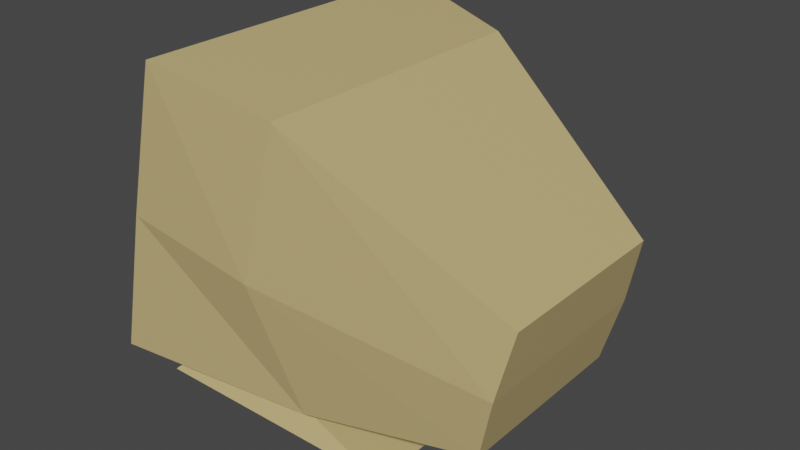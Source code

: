 # Source: Monitor.blend  (saved by Blender 3.2.14; exported with 4.5.12 LTS)
import bpy
from mathutils import Matrix  # noqa: F401  (used for matrix-valued properties, if any)

bpy.ops.wm.read_factory_settings(use_empty=True)
scene = bpy.context.scene
scene.name = 'Scene'

# ---- collections
col_collection = bpy.data.collections.new('Collection'); scene.collection.children.link(col_collection)

# ---- materials (node trees are filled in below, after node groups)
mat_yellowy_plastic = bpy.data.materials.new('Yellowy Plastic')
mat_yellowy_plastic.alpha_threshold = 0.0
mat_yellowy_plastic.use_transparent_shadow = False
mat_yellowy_plastic.line_color = (0.0, 0.0, 0.0, 1.0)
mat_screen = bpy.data.materials.new('Screen')
mat_screen.use_transparent_shadow = False

# ---- material node trees
mat_yellowy_plastic.use_nodes = True; mat_yellowy_plastic.node_tree.nodes.clear()
_N = mat_yellowy_plastic.node_tree.nodes; _L = mat_yellowy_plastic.node_tree.links
n0 = _N.new('ShaderNodeOutputMaterial'); n0.name = 'Material Output'; n0.location = (300, 300)
n1 = _N.new('ShaderNodeBsdfPrincipled'); n1.name = 'Principled BSDF'; n1.location = (10, 300)
n1.distribution = 'GGX'
n1.subsurface_method = 'RANDOM_WALK_SKIN'
n1.inputs[0].default_value = (0.5596, 0.4337, 0.1931, 1.0)
n1.inputs[2].default_value = 0.4
n1.inputs[3].default_value = 1.45
n1.inputs[27].default_value = (0.0, 0.0, 0.0, 1.0)
n1.inputs[28].default_value = 1.0
_L.new(n1.outputs[0], n0.inputs[0])
n0.is_active_output = True
mat_screen.use_nodes = True; mat_screen.node_tree.nodes.clear()
_N = mat_screen.node_tree.nodes; _L = mat_screen.node_tree.links
n0 = _N.new('ShaderNodeBsdfPrincipled'); n0.name = 'Principled BSDF'; n0.location = (10, 300)
n0.distribution = 'GGX'
n0.subsurface_method = 'RANDOM_WALK_SKIN'
n0.inputs[0].default_value = (0.00116, 0.00116, 0.00116, 1.0)
n0.inputs[1].default_value = 0.6034
n0.inputs[2].default_value = 0.1138
n0.inputs[3].default_value = 1.45
n0.inputs[8].default_value = 1.0
n0.inputs[10].default_value = 0.2069
n0.inputs[13].default_value = 0.6517
n0.inputs[27].default_value = (0.0, 0.0, 0.0, 1.0)
n0.inputs[28].default_value = 1.0
n1 = _N.new('ShaderNodeOutputMaterial'); n1.name = 'Material Output'; n1.location = (300, 300)
_L.new(n0.outputs[0], n1.inputs[0])
n1.is_active_output = True

# ---- world
world_world = bpy.data.worlds.new('World'); scene.world = world_world
world_world.use_nodes = True; world_world.node_tree.nodes.clear()
_N = world_world.node_tree.nodes; _L = world_world.node_tree.links
n0 = _N.new('ShaderNodeOutputWorld'); n0.name = 'World Output'; n0.location = (300, 300)
n1 = _N.new('ShaderNodeBackground'); n1.name = 'Background'; n1.location = (10, 300)
n1.inputs[0].default_value = (0.05088, 0.05088, 0.05088, 1.0)
_L.new(n1.outputs[0], n0.inputs[0])
n0.is_active_output = True
world_world.color = (0.05088, 0.05088, 0.05088)
world_world.use_sun_shadow = False
world_world.sun_shadow_jitter_overblur = 0.0

# ---- meshes
me_cube = bpy.data.meshes.new('Cube')
me_cube.from_pydata([(0.2607, 0.8288, 0.7233), (0.2484, 0.7028, -0.9015), (0.2607, -0.8288, 0.7233), (0.2484, -0.7028, -0.9015), (-0.6181, 0.7298, 0.6783), (-0.9743, 0.7306, -0.5913), (-0.6181, -0.7298, 0.6783), (-0.9743, -0.7306, -0.5913), (0.02747, 0.8686, -0.1399), (-0.781, -0.7341, 0.03817), (0.02747, -0.8686, -0.1399), (-0.781, 0.7341, 0.03817), (-0.7044, 0.4879, -0.8674), (-0.7044, -0.4879, -0.8674), (-0.4458, 0.499, -0.9118), (-0.4458, -0.499, -0.9118), (-0.9668, 0.6875, -1.084), (-0.9668, -0.6875, -1.084), (0.8152, 0.6875, -1.084), (0.8152, -0.6875, -1.084), (1.486, 0.5667, -0.4255), (1.376, 0.5291, -0.7958), (1.486, -0.5667, -0.4255), (1.376, -0.5291, -0.7958), (1.588, 0.5291, -0.03807), (1.588, -0.5291, -0.03807), (-1.014, 0.9336, -0.807), (-1.014, -0.9336, -0.807), (-0.7797, -0.941, 0.03736), (-0.5408, -0.9336, 0.8835), (-0.7797, 0.941, 0.03736), (-0.5408, 0.9336, 0.8835), (-0.6707, -0.7341, 0.01633), (-0.6707, 0.7341, 0.01633), (-0.8641, 0.7306, -0.6131), (-0.8641, -0.7306, -0.6131), (-0.5079, -0.7298, 0.6564), (-0.5079, 0.7298, 0.6564)], [], [(0, 31, 29, 2), (10, 2, 29, 28), (6, 4, 37, 36), (3, 27, 13, 15), (10, 3, 23, 22), (30, 31, 0, 8), (26, 30, 8, 1), (8, 0, 24, 20), (4, 11, 33, 37), (3, 10, 28, 27), (12, 14, 18, 16), (27, 26, 12, 13), (1, 3, 15, 14), (26, 1, 14, 12), (16, 18, 19, 17), (15, 13, 17, 19), (13, 12, 16, 17), (14, 15, 19, 18), (20, 24, 25, 22), (21, 20, 22, 23), (1, 8, 20, 21), (3, 1, 21, 23), (0, 2, 25, 24), (2, 10, 22, 25), (7, 5, 26, 27), (6, 9, 28, 29), (5, 11, 30, 26), (4, 6, 29, 31), (9, 7, 27, 28), (11, 4, 31, 30), (32, 36, 37, 33), (35, 32, 33, 34), (9, 6, 36, 32), (7, 9, 32, 35), (11, 5, 34, 33), (5, 7, 35, 34)])
me_cube.polygons.foreach_set('material_index', [0, 0, 0, 0, 0, 0, 0, 0, 0, 0, 0, 0, 0, 0, 0, 0, 0, 0, 0, 0, 0, 0, 0, 0, 0, 0, 0, 0, 0, 0, 1, 1, 0, 0, 0, 0])
_uv = me_cube.uv_layers.new(name='UVMap')
_uv.uv.foreach_set('vector', [0.625, 0.5, 0.875, 0.5, 0.875, 0.75, 0.625, 0.75, 0.5, 0.75, 0.625, 0.75, 0.625, 1.0, 0.5, 1.0, 0.5947, 0.02875, 0.5947, 0.2213, 0.5947, 0.2213, 0.5947, 0.02875, 0.375, 0.75, 0.375, 1.0, 0.375, 1.0, 0.375, 0.7507, 0.5, 0.75, 0.375, 0.75, 0.375, 0.75, 0.5, 0.75, 0.5, 0.25, 0.625, 0.25, 0.625, 0.5, 0.5, 0.5, 0.375, 0.25, 0.5, 0.25, 0.5, 0.5, 0.375, 0.5, 0.5, 0.5, 0.625, 0.5, 0.625, 0.5, 0.5, 0.5, 0.5947, 0.2213, 0.5, 0.2225, 0.5, 0.2225, 0.5947, 0.2213, 0.375, 0.75, 0.5, 0.75, 0.5, 1.0, 0.375, 1.0, 0.375, 0.25, 0.375, 0.4993, 0.375, 0.5, 0.375, 0.25, 0.375, 0.0, 0.375, 0.25, 0.375, 0.25, 0.375, 0.0, 0.375, 0.5, 0.375, 0.75, 0.375, 0.7507, 0.375, 0.4993, 0.375, 0.25, 0.375, 0.5, 0.375, 0.4993, 0.375, 0.25, 0.125, 0.5, 0.375, 0.5, 0.375, 0.75, 0.125, 0.75, 0.375, 0.7507, 0.375, 1.0, 0.375, 1.0, 0.375, 0.75, 0.375, 0.0, 0.375, 0.25, 0.375, 0.25, 0.375, 0.0, 0.375, 0.4993, 0.375, 0.7507, 0.375, 0.75, 0.375, 0.5, 0.5, 0.5, 0.625, 0.5, 0.625, 0.75, 0.5, 0.75, 0.375, 0.5, 0.5, 0.5, 0.5, 0.75, 0.375, 0.75, 0.375, 0.5, 0.5, 0.5, 0.5, 0.5, 0.375, 0.5, 0.375, 0.75, 0.375, 0.5, 0.375, 0.5, 0.375, 0.75, 0.625, 0.5, 0.625, 0.75, 0.625, 0.75, 0.625, 0.5, 0.625, 0.75, 0.5, 0.75, 0.5, 0.75, 0.625, 0.75, 0.4069, 0.02873, 0.4069, 0.2213, 0.375, 0.25, 0.375, 0.0, 0.5947, 0.02875, 0.5001, 0.02749, 0.5, 0.0, 0.625, 0.0, 0.4069, 0.2213, 0.5, 0.2225, 0.5, 0.25, 0.375, 0.25, 0.5947, 0.2213, 0.5947, 0.02875, 0.625, 0.0, 0.625, 0.25, 0.5001, 0.02749, 0.4069, 0.02873, 0.375, 0.0, 0.5, 0.0, 0.5, 0.2225, 0.5947, 0.2213, 0.625, 0.25, 0.5, 0.25, 0.5001, 0.02749, 0.5947, 0.02875, 0.5947, 0.2213, 0.5, 0.2225, 0.4069, 0.02873, 0.5001, 0.02749, 0.5, 0.2225, 0.4069, 0.2213, 0.5001, 0.02749, 0.5947, 0.02875, 0.5947, 0.02875, 0.5001, 0.02749, 0.4069, 0.02873, 0.5001, 0.02749, 0.5001, 0.02749, 0.4069, 0.02873, 0.5, 0.2225, 0.4069, 0.2213, 0.4069, 0.2213, 0.5, 0.2225, 0.4069, 0.2213, 0.4069, 0.02873, 0.4069, 0.02873, 0.4069, 0.2213])
me_cube.materials.append(mat_yellowy_plastic)
me_cube.materials.append(mat_screen)
me_cube.use_mirror_vertex_groups = False
me_cube.update()

# ---- objects
ob_monitor = bpy.data.objects.new('Monitor', me_cube)

# ---- transforms, parenting, visibility, modifiers, constraints
ob_monitor.location = (0.0, 0.0, 0.0)
ob_monitor.scale = (0.8454, 1.021, 1.0)
ob_monitor.lock_rotations_4d = False
ob_monitor.empty_display_type = 'ARROWS'
ob_monitor.lineart.crease_threshold = 0.0

# ---- collection membership
col_collection.objects.link(ob_monitor)

# ---- scene / render settings (as saved in the file)
scene.frame_start = 1; scene.frame_end = 250; scene.frame_set(1)
scene.render.engine = 'BLENDER_EEVEE_NEXT'
scene.cycles.sampling_pattern = 'TABULATED_SOBOL'
scene.cycles.use_light_tree = False
scene.view_settings.view_transform = 'Filmic'
bpy.context.view_layer.update()

# ---- added for rendering (the .blend has no active camera and no usable light): camera, sun
cam_auto = bpy.data.cameras.new('AutoCamera')
cam_auto.lens = 50.0
cam_auto.sensor_width = 36.0
cam_auto.clip_end = 1000.0
ob_auto_camera = bpy.data.objects.new('AutoCamera', cam_auto)
scene.collection.objects.link(ob_auto_camera)
ob_auto_camera.location = (3.50047, -3.90928, 2.50611)
ob_auto_camera.rotation_euler = (1.09748, -7.21219e-08, 0.694738)
scene.camera = ob_auto_camera
light_auto_sun = bpy.data.lights.new('AutoSun', 'SUN')
light_auto_sun.energy = 3.0
light_auto_sun.angle = 0.0523599
ob_auto_sun = bpy.data.objects.new('AutoSun', light_auto_sun)
scene.collection.objects.link(ob_auto_sun)
ob_auto_sun.rotation_euler = (0.872665, 0.174533, 0.523599)
bpy.context.view_layer.update()
